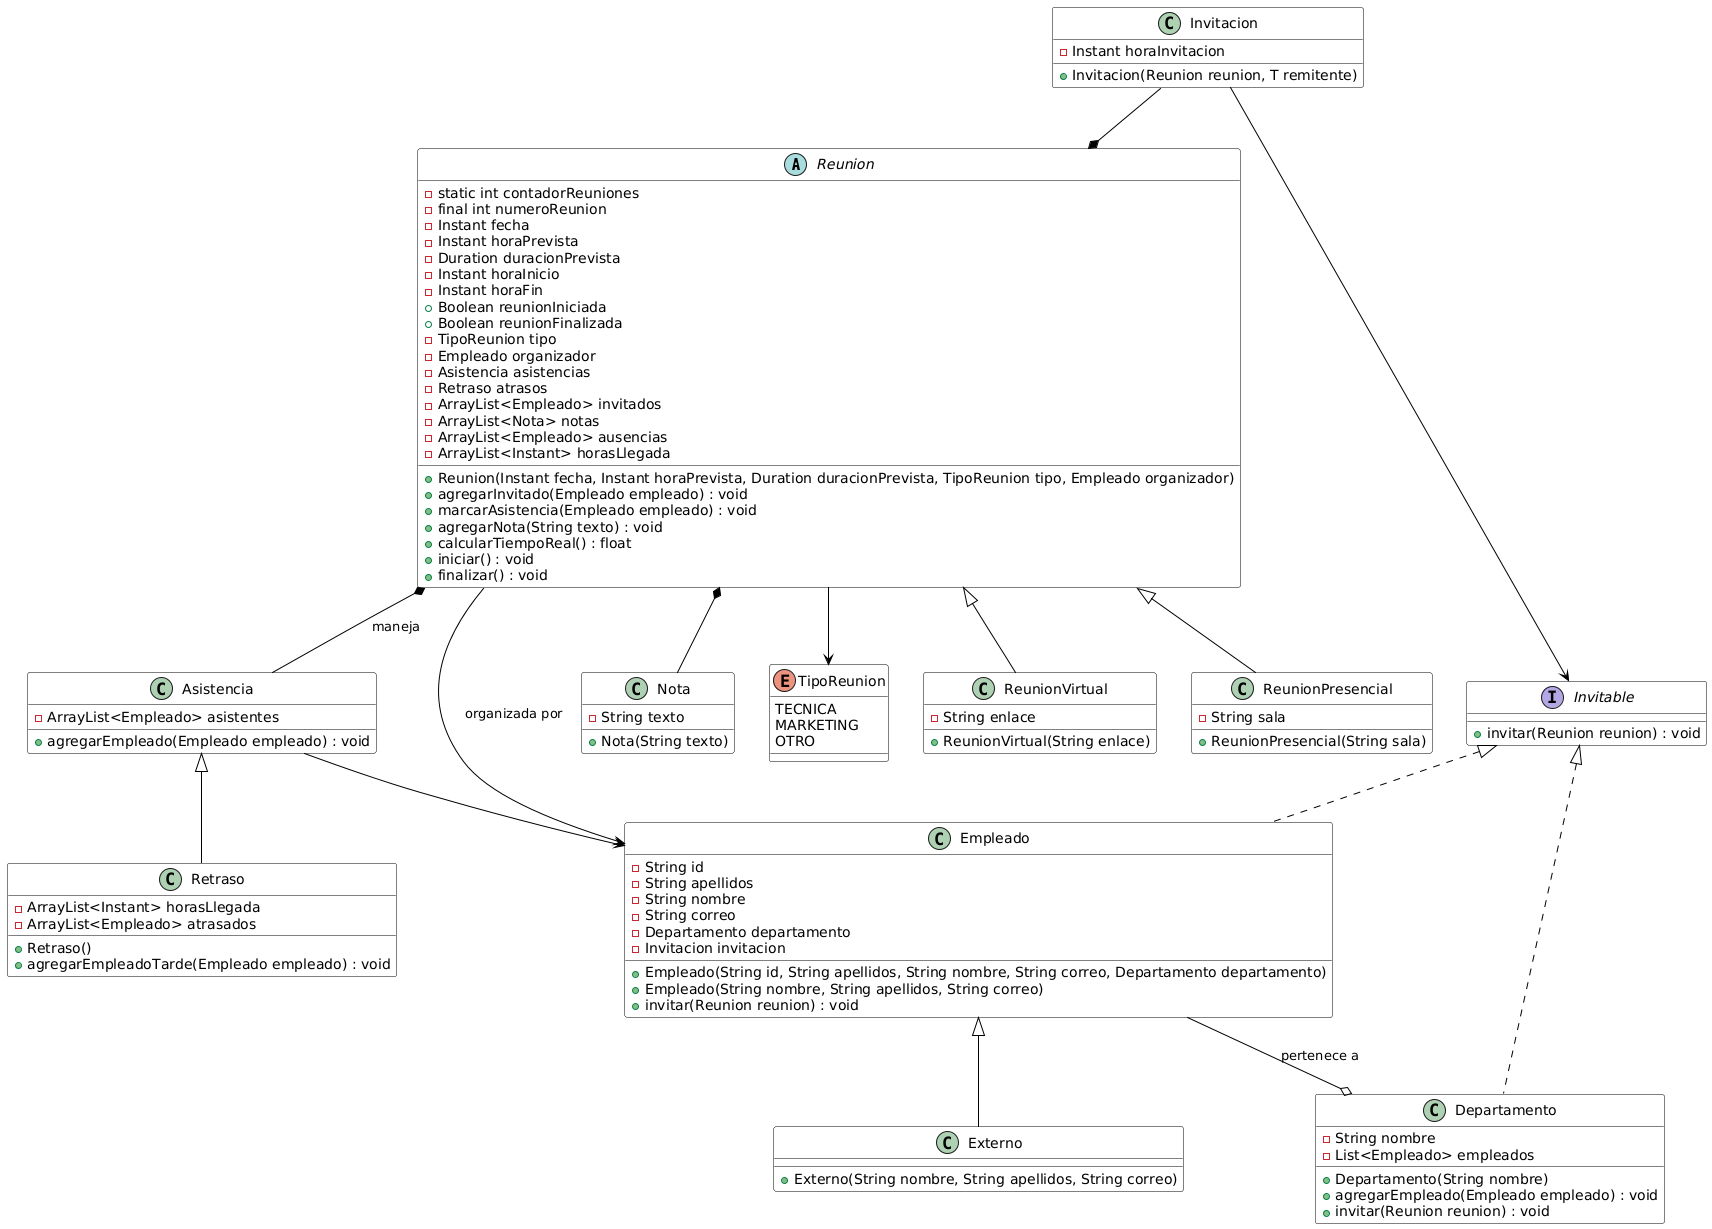

The diagram above was rendered by PlantUML. Its source (embedded in the PNG):
@startuml
' Style settings
skinparam class {
    BackgroundColor White
    BorderColor Black
    ArrowColor Black
}

' Abstract Class
abstract class Reunion {
    - static int contadorReuniones
    - final int numeroReunion
    - Instant fecha
    - Instant horaPrevista
    - Duration duracionPrevista
    - Instant horaInicio
    - Instant horaFin
    + Boolean reunionIniciada
    + Boolean reunionFinalizada
    - TipoReunion tipo
    - Empleado organizador
    - Asistencia asistencias
    - Retraso atrasos
    - ArrayList<Empleado> invitados
    - ArrayList<Nota> notas
    - ArrayList<Empleado> ausencias
    - ArrayList<Instant> horasLlegada
    + Reunion(Instant fecha, Instant horaPrevista, Duration duracionPrevista, TipoReunion tipo, Empleado organizador)
    + agregarInvitado(Empleado empleado) : void
    + marcarAsistencia(Empleado empleado) : void
    + agregarNota(String texto) : void
    + calcularTiempoReal() : float
    + iniciar() : void
    + finalizar() : void
   
}

' Concrete Classes
class ReunionPresencial extends Reunion {
    - String sala
    + ReunionPresencial(String sala)
}

class ReunionVirtual extends Reunion {
    - String enlace
    + ReunionVirtual(String enlace)
}

class Empleado implements Invitable {
    - String id
    - String apellidos
    - String nombre
    - String correo
    - Departamento departamento
    - Invitacion invitacion
    + Empleado(String id, String apellidos, String nombre, String correo, Departamento departamento)
    + Empleado(String nombre, String apellidos, String correo)
    + invitar(Reunion reunion) : void
}

class Externo extends Empleado {
    + Externo(String nombre, String apellidos, String correo)
}

class Departamento implements Invitable {
    - String nombre
    - List<Empleado> empleados
    + Departamento(String nombre)
    + agregarEmpleado(Empleado empleado) : void
    + invitar(Reunion reunion) : void
}

class Invitacion {
    - Instant horaInvitacion
    + Invitacion(Reunion reunion, T remitente)
}

class Nota {
    - String texto
    + Nota(String texto)
}

class Asistencia {
    - ArrayList<Empleado> asistentes
    + agregarEmpleado(Empleado empleado) : void
}

class Retraso extends Asistencia {
    - ArrayList<Instant> horasLlegada
    - ArrayList<Empleado> atrasados
    + Retraso()
    + agregarEmpleadoTarde(Empleado empleado) : void
}

' Interface
interface Invitable {
    + invitar(Reunion reunion) : void
}

' Enum
enum TipoReunion {
    TECNICA
    MARKETING
    OTRO
}

' Relationships

Empleado --o Departamento : pertenece a
Invitacion --* Reunion
Invitacion --> Invitable
Reunion *-- Nota
Reunion *-- Asistencia : maneja
Reunion --> TipoReunion
Reunion --> Empleado : organizada por
Asistencia --> Empleado
@enduml